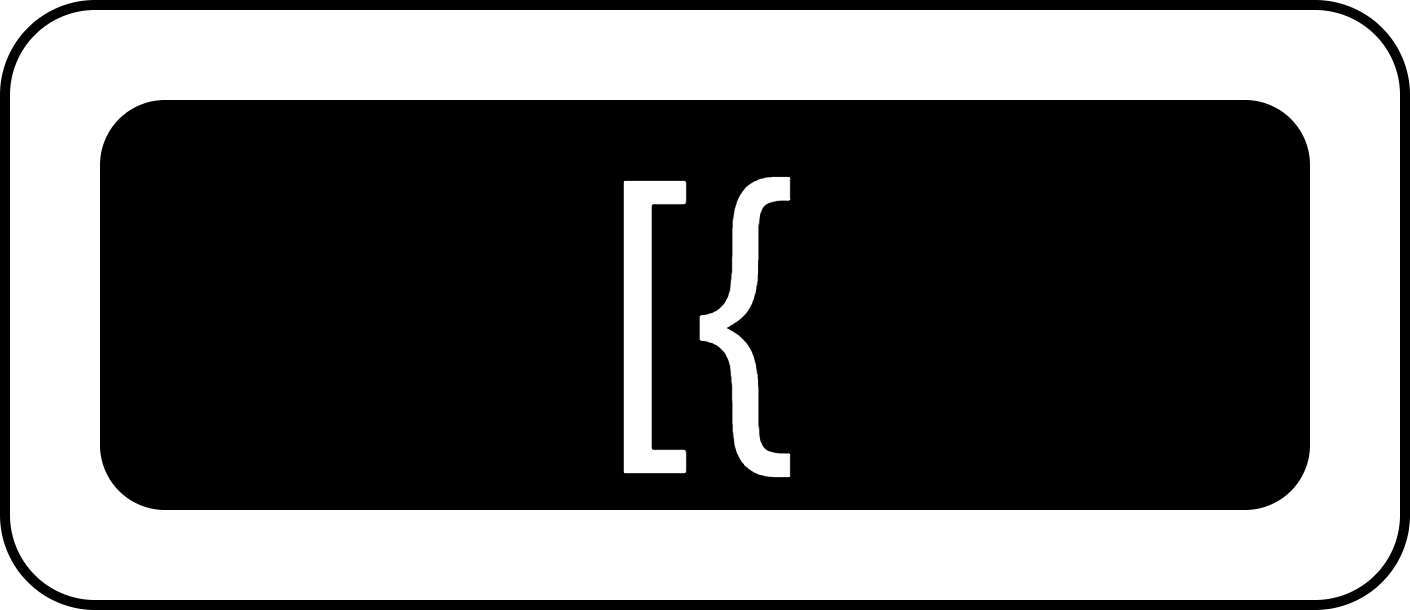

The diagram above was exported from draw.io. Its source (the exported page's mxGraphModel, read from the mxfile embedded in the PNG):
<mxGraphModel dx="528" dy="899" grid="1" gridSize="10" guides="1" tooltips="1" connect="1" arrows="1" fold="1" page="1" pageScale="1" pageWidth="827" pageHeight="1169" math="0" shadow="0">
  <root>
    <mxCell id="0" />
    <mxCell id="1" parent="0" />
    <mxCell id="2" value="" style="rounded=1;whiteSpace=wrap;html=1;" vertex="1" parent="1">
      <mxGeometry x="390" y="350" width="140" height="60" as="geometry" />
    </mxCell>
    <mxCell id="3" value="&lt;span style=&quot;font-size: 32px;&quot;&gt;[{&lt;/span&gt;" style="rounded=1;whiteSpace=wrap;html=1;fillColor=#000000;fontColor=#FFFFFF;" vertex="1" parent="1">
      <mxGeometry x="400" y="360" width="120" height="40" as="geometry" />
    </mxCell>
  </root>
</mxGraphModel>